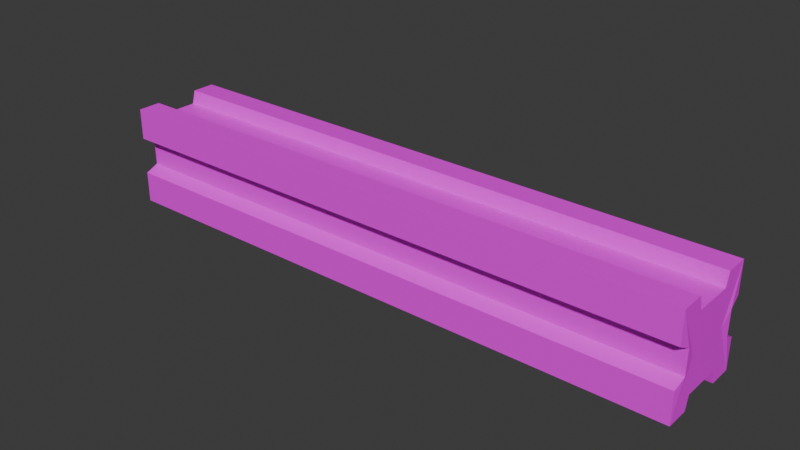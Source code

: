# Source: metal_pillar.blend  (saved by Blender 4.2.66; exported with 4.5.12 LTS)
import bpy
from mathutils import Matrix  # noqa: F401  (used for matrix-valued properties, if any)

bpy.ops.wm.read_factory_settings(use_empty=True)
scene = bpy.context.scene
scene.name = 'Scene'

# ---- collections
col_collection = bpy.data.collections.new('Collection'); scene.collection.children.link(col_collection)

# ---- images (referenced by path relative to the original .blend; pixels are not part of the script)
import os
ASSET_DIR = os.environ.get("B2B_ASSET_DIR", "")  # directory of the original .blend (textures are referenced by path, not embedded)
HERE = os.path.dirname(os.path.abspath(__file__))  # packed textures are extracted next to this script under _unpacked/

def load_image(name, relpath, width, height, colorspace="sRGB"):
    """Load a texture the original file referenced (path relative to the .blend, or extracted next to this script)."""
    p = next((c for c in (os.path.join(HERE, relpath), os.path.join(ASSET_DIR, relpath)) if relpath and os.path.exists(c)), "")
    if p:
        img = bpy.data.images.load(p, check_existing=True)
        img.name = name
    else:  # same state as the original file: an image datablock whose file is absent (Cycles renders it pink)
        img = bpy.data.images.new(name, width, height)
        img.source = "FILE"
        img.filepath = "//" + (relpath or name)
    img.colorspace_settings.name = colorspace
    return img
img_material_base_color = load_image('Material Base Color', '', 100, 100, 'sRGB')

# ---- materials (node trees are filled in below, after node groups)
mat_material = bpy.data.materials.new('Material')
mat_material.alpha_threshold = 0.0
mat_material.use_transparent_shadow = False
mat_material.roughness = 0.5
mat_material.line_color = (0.0, 0.0, 0.0, 1.0)

# ---- material node trees
mat_material.use_nodes = True; mat_material.node_tree.nodes.clear()
_N = mat_material.node_tree.nodes; _L = mat_material.node_tree.links
n0 = _N.new('ShaderNodeOutputMaterial'); n0.name = 'Material Output'; n0.location = (300, 300)
n1 = _N.new('ShaderNodeBsdfPrincipled'); n1.name = 'Principled BSDF'; n1.location = (10, 300)
n1.inputs[3].default_value = 1.45
n2 = _N.new('ShaderNodeTexImage'); n2.name = 'Image Texture'; n2.location = (-280, 280)
n2.image = img_material_base_color
_L.new(n1.outputs[0], n0.inputs[0])
_L.new(n2.outputs[0], n1.inputs[0])
n0.is_active_output = True

# ---- world
world_world = bpy.data.worlds.new('World'); scene.world = world_world
world_world.use_nodes = True; world_world.node_tree.nodes.clear()
_N = world_world.node_tree.nodes; _L = world_world.node_tree.links
n0 = _N.new('ShaderNodeOutputWorld'); n0.name = 'World Output'; n0.location = (300, 300)
n1 = _N.new('ShaderNodeBackground'); n1.name = 'Background'; n1.location = (10, 300)
n1.inputs[0].default_value = (0.05088, 0.05088, 0.05088, 1.0)
_L.new(n1.outputs[0], n0.inputs[0])
n0.is_active_output = True
world_world.color = (0.05088, 0.05088, 0.05088)
world_world.sun_shadow_jitter_overblur = 0.0

# ---- meshes
me_cube = bpy.data.meshes.new('Cube')
me_cube.from_pydata([(-6.301, -0.5, 1.065), (6.301, -1.0, 1.065), (6.301, -0.5, 1.065), (-6.301, -1.0, 1.065), (6.301, 0.0, 0.7815), (-6.301, 0.0, 0.7815), (6.301, -0.4231, 0.7815), (-6.301, -0.4231, 0.7815), (-6.301, -1.0, 0.3987), (6.301, -1.0, 0.3987), (6.301, 0.0, 0.2095), (-6.301, 0.0, 0.2095), (-6.28, -0.7354, 0.2653), (6.328, -0.7354, 0.2653), (6.301, 0.0, 0.0), (-6.301, 0.0, 0.0), (-6.301, -0.4231, 0.0), (6.301, -0.4231, 0.0), (-6.301, 0.0, 0.0), (-6.301, -0.4231, 0.0), (-6.28, -0.7354, 0.0), (6.301, -0.5, 0.0), (-6.301, -0.5, 0.0), (6.328, -0.7354, 0.0), (6.301, -0.4231, 0.0), (6.301, 0.0, 0.0)], [], [(2, 0, 3, 1), (9, 1, 3, 8), (6, 7, 0, 2), (4, 5, 7, 6), (13, 9, 8, 12), (23, 13, 12, 20), (6, 2, 1, 9, 13, 23, 21, 24, 17, 14, 10, 4), (18, 19, 16, 15), (24, 25, 14, 17), (8, 3, 0, 7, 5, 11, 15, 16, 19, 22, 20, 12)])
_uv = me_cube.uv_layers.new(name='UVMap')
_uv.uv.foreach_set('vector', [0.3368, 0.07917, 0.3368, 0.8788, 0.3051, 0.8788, 0.3051, 0.07917, 0.1215, 0.8788, 0.07917, 0.8788, 0.07917, 0.07917, 0.1215, 0.07917, 0.699, 0.07917, 0.699, 0.8788, 0.6804, 0.8788, 0.6804, 0.07917, 0.522, 0.07917, 0.522, 0.8788, 0.4952, 0.8788, 0.4952, 0.07917, 0.1299, 0.8805, 0.1215, 0.8788, 0.1215, 0.07917, 0.1299, 0.0805, 0.1468, 0.8805, 0.1299, 0.8805, 0.1299, 0.0805, 0.1468, 0.0805, 0.8842, 0.09718, 0.8891, 0.07917, 0.9208, 0.07917, 0.9208, 0.1215, 0.9041, 0.13, 0.9041, 0.1468, 0.8891, 0.1468, 0.8842, 0.1468, 0.8842, 0.1468, 0.8574, 0.1468, 0.8574, 0.1335, 0.8574, 0.09719, 0.8574, 0.5311, 0.8574, 0.5311, 0.8574, 0.5311, 0.8574, 0.5311, 0.8574, 0.6894, 0.8574, 0.6894, 0.8574, 0.6894, 0.8574, 0.6894, 0.8574, 0.3474, 0.8574, 0.3051, 0.8891, 0.3051, 0.894, 0.3231, 0.9208, 0.3231, 0.9208, 0.3594, 0.9208, 0.3727, 0.894, 0.3727, 0.894, 0.3727, 0.8891, 0.3727, 0.8742, 0.3727, 0.8742, 0.3559])
me_cube.materials.append(mat_material)
me_cube.use_mirror_vertex_groups = False
me_cube.update()

# ---- objects
ob_cube = bpy.data.objects.new('Cube', me_cube)

# ---- transforms, parenting, visibility, modifiers, constraints
ob_cube.location = (0.0, 0.0, 0.0)
ob_cube.lock_rotations_4d = False
ob_cube.empty_display_type = 'ARROWS'
ob_cube.lineart.crease_threshold = 0.0
_m = ob_cube.modifiers.new('Mirror', 'MIRROR')
_m.use_axis = (False, True, True)
_m.use_clip = True

# ---- collection membership
col_collection.objects.link(ob_cube)

# ---- scene / render settings (as saved in the file)
scene.frame_start = 1; scene.frame_end = 250; scene.frame_set(1)
scene.render.engine = 'BLENDER_WORKBENCH'
bpy.context.view_layer.update()

# ---- added for rendering (the .blend has no active camera and no usable light): camera, sun
cam_auto = bpy.data.cameras.new('AutoCamera')
cam_auto.lens = 50.0
cam_auto.sensor_width = 36.0
cam_auto.clip_end = 1000.0
ob_auto_camera = bpy.data.objects.new('AutoCamera', cam_auto)
scene.collection.objects.link(ob_auto_camera)
ob_auto_camera.location = (12.0067, -14.392, 9.59468)
ob_auto_camera.rotation_euler = (1.09748, -7.21219e-08, 0.694738)
scene.camera = ob_auto_camera
light_auto_sun = bpy.data.lights.new('AutoSun', 'SUN')
light_auto_sun.energy = 3.0
light_auto_sun.angle = 0.0523599
ob_auto_sun = bpy.data.objects.new('AutoSun', light_auto_sun)
scene.collection.objects.link(ob_auto_sun)
ob_auto_sun.rotation_euler = (0.872665, 0.174533, 0.523599)
bpy.context.view_layer.update()
